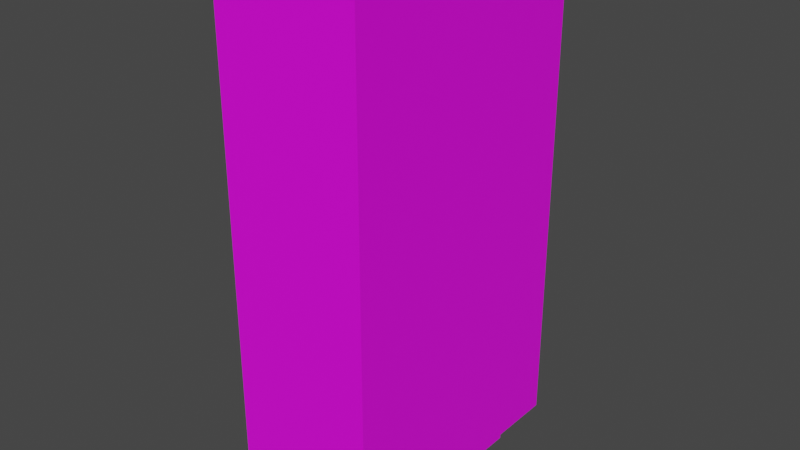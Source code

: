 # Source: Locker.blend  (saved by Blender 2.91.10; exported with 4.5.12 LTS)
import bpy
from mathutils import Matrix  # noqa: F401  (used for matrix-valued properties, if any)

bpy.ops.wm.read_factory_settings(use_empty=True)
scene = bpy.context.scene
scene.name = 'Scene'

# ---- collections
col_collection = bpy.data.collections.new('Collection'); scene.collection.children.link(col_collection)

# ---- images (referenced by path relative to the original .blend; pixels are not part of the script)
import os
ASSET_DIR = os.environ.get("B2B_ASSET_DIR", "")  # directory of the original .blend (textures are referenced by path, not embedded)
HERE = os.path.dirname(os.path.abspath(__file__))  # packed textures are extracted next to this script under _unpacked/

def load_image(name, relpath, width, height, colorspace="sRGB"):
    """Load a texture the original file referenced (path relative to the .blend, or extracted next to this script)."""
    p = next((c for c in (os.path.join(HERE, relpath), os.path.join(ASSET_DIR, relpath)) if relpath and os.path.exists(c)), "")
    if p:
        img = bpy.data.images.load(p, check_existing=True)
        img.name = name
    else:  # same state as the original file: an image datablock whose file is absent (Cycles renders it pink)
        img = bpy.data.images.new(name, width, height)
        img.source = "FILE"
        img.filepath = "//" + (relpath or name)
    img.colorspace_settings.name = colorspace
    return img
img_closettexture = load_image('ClosetTexture', 'LockerTexture.png', 1024, 1024, 'sRGB')

# ---- materials (node trees are filled in below, after node groups)
mat_material_001 = bpy.data.materials.new('Material.001')
mat_material_001.use_transparent_shadow = False

# ---- material node trees
mat_material_001.use_nodes = True; mat_material_001.node_tree.nodes.clear()
_N = mat_material_001.node_tree.nodes; _L = mat_material_001.node_tree.links
n0 = _N.new('ShaderNodeBsdfPrincipled'); n0.name = 'Principled BSDF'; n0.location = (10, 300)
n0.distribution = 'GGX'
n0.subsurface_method = 'BURLEY'
n0.inputs[3].default_value = 1.45
n0.inputs[27].default_value = (0.0, 0.0, 0.0, 1.0)
n0.inputs[28].default_value = 1.0
n1 = _N.new('ShaderNodeOutputMaterial'); n1.name = 'Material Output'; n1.location = (300, 300)
n2 = _N.new('ShaderNodeTexImage'); n2.name = 'Image Texture'; n2.location = (-285, 188)
n2.image = img_closettexture
_L.new(n0.outputs[0], n1.inputs[0])
_L.new(n2.outputs[0], n0.inputs[0])
n1.is_active_output = True

# ---- world
world_world = bpy.data.worlds.new('World'); scene.world = world_world
world_world.use_nodes = True; world_world.node_tree.nodes.clear()
_N = world_world.node_tree.nodes; _L = world_world.node_tree.links
n0 = _N.new('ShaderNodeOutputWorld'); n0.name = 'World Output'; n0.location = (300, 300)
n1 = _N.new('ShaderNodeBackground'); n1.name = 'Background'; n1.location = (10, 300)
n1.inputs[0].default_value = (0.05088, 0.05088, 0.05088, 1.0)
_L.new(n1.outputs[0], n0.inputs[0])
n0.is_active_output = True
world_world.color = (0.05088, 0.05088, 0.05088)
world_world.use_sun_shadow = False
world_world.sun_shadow_jitter_overblur = 0.0

# ---- meshes
me_cube_001 = bpy.data.meshes.new('Cube.001')
me_cube_001.from_pydata([(0.0, -1.388, -0.8224), (0.0, -1.388, 1.848), (0.0, 0.03347, -0.8224), (0.0, 0.03347, 1.848), (0.3821, -1.388, -0.8224), (0.3821, -1.388, 1.848), (0.3821, 0.03347, -0.8224), (0.3821, 0.03347, 1.848), (0.06314, -1.21, -0.9617), (0.06354, -1.208, -0.8224), (0.06314, -0.9828, -0.9617), (0.06354, -0.9804, -0.8224), (0.2976, -1.21, -0.9608), (0.2971, -1.208, -0.8224), (0.2976, -0.9828, -0.9608), (0.2971, -0.9804, -0.8224), (0.2973, -0.1792, -0.8224), (0.2973, -0.1792, -0.9619), (0.2973, -0.3991, -0.8224), (0.2973, -0.3991, -0.9619), (0.06321, -0.1792, -0.8224), (0.06321, -0.1792, -0.9619), (0.06321, -0.3991, -0.8224), (0.06321, -0.3991, -0.9619)], [], [(2, 3, 7, 6), (6, 7, 5, 4), (4, 5, 1, 0), (2, 6, 4, 0), (7, 3, 1, 5), (8, 9, 11, 10), (10, 11, 15, 14), (14, 15, 13, 12), (12, 13, 9, 8), (15, 11, 9, 13), (10, 14, 12, 8), (16, 17, 19, 18), (18, 19, 23, 22), (22, 23, 21, 20), (20, 21, 17, 16), (18, 22, 20, 16), (23, 19, 17, 21)])
_uv = me_cube_001.uv_layers.new(name='UVMap')
_uv.uv.foreach_set('vector', [0.1754, 0.8521, 1.002, 0.8521, 1.002, 0.9704, 0.1754, 0.9704, 0.5622, 0.8517, 0.5622, 0.02463, 1.002, 0.02463, 1.002, 0.8517, 0.5618, 0.02463, 0.5618, 0.8517, 0.4435, 0.8517, 0.4435, 0.02463, 0.002861, 0.5836, 0.002861, 0.4652, 0.4431, 0.4652, 0.4431, 0.5836, 0.4431, 0.4648, 0.3247, 0.4648, 0.3247, 0.02463, 0.4431, 0.02463, 0.4006, 0.584, 0.3999, 0.6272, 0.3294, 0.6272, 0.3301, 0.584, 0.2862, 0.627, 0.3294, 0.6272, 0.3294, 0.6995, 0.2865, 0.6997, 0.3301, 0.7424, 0.3294, 0.6995, 0.3999, 0.6995, 0.4006, 0.7424, 0.4428, 0.6997, 0.3999, 0.6995, 0.3999, 0.6272, 0.4431, 0.627, 0.3294, 0.6995, 0.3294, 0.6272, 0.3999, 0.6272, 0.3999, 0.6995, 0.3243, 0.1547, 0.3243, 0.2273, 0.2538, 0.2273, 0.2538, 0.1547, 0.243, 0.1077, 0.1924, 0.1543, 0.1864, 0.02463, 0.2346, 0.0766, 0.2346, 0.0766, 0.1864, 0.02463, 0.3182, 0.02463, 0.2677, 0.07121, 0.2677, 0.07121, 0.3182, 0.02463, 0.3243, 0.1543, 0.2761, 0.1023, 0.2761, 0.1023, 0.3243, 0.1543, 0.1924, 0.1543, 0.243, 0.1077, 0.2346, 0.0766, 0.2677, 0.07121, 0.2761, 0.1023, 0.243, 0.1077, 0.3243, 0.2277, 0.3243, 0.3002, 0.2562, 0.3002, 0.2562, 0.2277])
me_cube_001.materials.append(mat_material_001)
me_cube_001.use_remesh_fix_poles = True
me_cube_001.use_remesh_preserve_attributes = False
me_cube_001.use_mirror_vertex_groups = False
me_cube_001.update()

# ---- objects
ob_cube = bpy.data.objects.new('Cube', me_cube_001)

# ---- transforms, parenting, visibility, modifiers, constraints
ob_cube.location = (0.0, 0.0, 0.75)
ob_cube.lineart.crease_threshold = 0.0
_m = ob_cube.modifiers.new('Mirror', 'MIRROR')
_m.use_clip = True

# ---- collection membership
col_collection.objects.link(ob_cube)

# ---- scene / render settings (as saved in the file)
scene.frame_start = 1; scene.frame_end = 250; scene.frame_set(0)
scene.render.engine = 'BLENDER_EEVEE_NEXT'
scene.cycles.use_denoising = False
scene.cycles.samples = 128
scene.cycles.sampling_pattern = 'TABULATED_SOBOL'
scene.cycles.use_adaptive_sampling = False
scene.cycles.use_light_tree = False
scene.view_settings.view_transform = 'Filmic'
bpy.context.view_layer.update()

# ---- added for rendering (the .blend has no active camera and no usable light): camera, sun
cam_auto = bpy.data.cameras.new('AutoCamera')
cam_auto.lens = 50.0
cam_auto.sensor_width = 36.0
cam_auto.clip_end = 1000.0
ob_auto_camera = bpy.data.objects.new('AutoCamera', cam_auto)
scene.collection.objects.link(ob_auto_camera)
ob_auto_camera.location = (2.99757, -4.27416, 3.59092)
ob_auto_camera.rotation_euler = (1.09748, -7.21219e-08, 0.694738)
scene.camera = ob_auto_camera
light_auto_sun = bpy.data.lights.new('AutoSun', 'SUN')
light_auto_sun.energy = 3.0
light_auto_sun.angle = 0.0523599
ob_auto_sun = bpy.data.objects.new('AutoSun', light_auto_sun)
scene.collection.objects.link(ob_auto_sun)
ob_auto_sun.rotation_euler = (0.872665, 0.174533, 0.523599)
bpy.context.view_layer.update()
